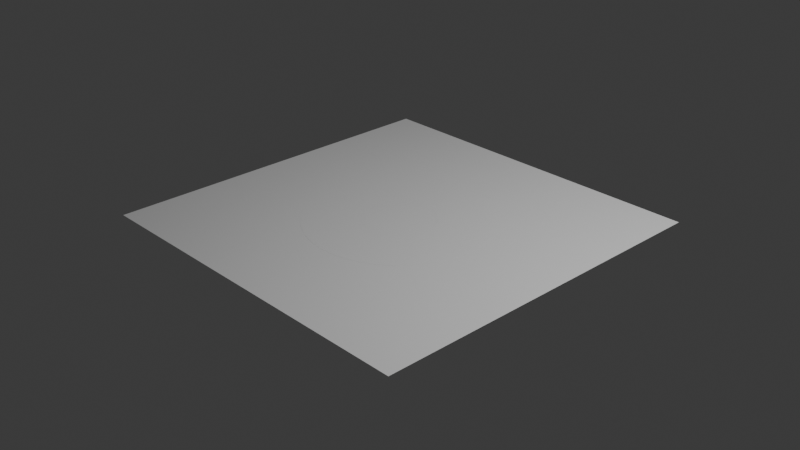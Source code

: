 # Source: luce_corridoio.blend  (saved by Blender 4.0.36; exported with 4.5.12 LTS)
import bpy
from mathutils import Matrix  # noqa: F401  (used for matrix-valued properties, if any)

bpy.ops.wm.read_factory_settings(use_empty=True)
scene = bpy.context.scene
scene.name = 'Scene'

# ---- collections
col_collection = bpy.data.collections.new('Collection'); scene.collection.children.link(col_collection)

# ---- world
world_world = bpy.data.worlds.new('World'); scene.world = world_world
world_world.use_nodes = True; world_world.node_tree.nodes.clear()
_N = world_world.node_tree.nodes; _L = world_world.node_tree.links
n0 = _N.new('ShaderNodeOutputWorld'); n0.name = 'World Output'; n0.location = (300, 300)
n1 = _N.new('ShaderNodeBackground'); n1.name = 'Background'; n1.location = (10, 300)
n1.inputs[0].default_value = (0.05088, 0.05088, 0.05088, 1.0)
_L.new(n1.outputs[0], n0.inputs[0])
n0.is_active_output = True
world_world.color = (0.05088, 0.05088, 0.05088)
world_world.use_sun_shadow = False
world_world.sun_shadow_jitter_overblur = 0.0

# ---- cameras
cam_camera = bpy.data.cameras.new('Camera')
cam_camera.clip_end = 100.0
cam_camera.ortho_scale = 7.314

# ---- lights
light_light = bpy.data.lights.new('Light', 'POINT')
light_light.transmission_factor = 0.0
light_light.use_soft_falloff = False
light_light.energy = 1000.0
light_light.shadow_soft_size = 0.1
light_light.shadow_maximum_resolution = 0.006
light_light.use_absolute_resolution = True

# ---- meshes
me_plane = bpy.data.meshes.new('Plane')
me_plane.from_pydata([], [], [])
_uv = me_plane.uv_layers.new(name='UVMap')
_uv.uv.foreach_set('vector', [])
me_plane.update()
me_cylinder = bpy.data.meshes.new('Cylinder')
me_cylinder.from_pydata([(0.0, 1.0, -0.02366), (0.0, 1.0, 0.0006708), (0.1951, 0.9808, -0.02366), (0.1951, 0.9808, 0.0006708), (0.3827, 0.9239, -0.02366), (0.3827, 0.9239, 0.0006708), (0.5556, 0.8315, -0.02366), (0.5556, 0.8315, 0.0006708), (0.7071, 0.7071, -0.02366), (0.7071, 0.7071, 0.0006708), (0.8315, 0.5556, -0.02366), (0.8315, 0.5556, 0.0006708), (0.9239, 0.3827, -0.02366), (0.9239, 0.3827, 0.0006708), (0.9808, 0.1951, -0.02366), (0.9808, 0.1951, 0.0006708), (1.0, 0.0, -0.02366), (1.0, 0.0, 0.0006708), (0.9808, -0.1951, -0.02366), (0.9808, -0.1951, 0.0006708), (0.9239, -0.3827, -0.02366), (0.9239, -0.3827, 0.0006708), (0.8315, -0.5556, -0.02366), (0.8315, -0.5556, 0.0006708), (0.7071, -0.7071, -0.02366), (0.7071, -0.7071, 0.0006708), (0.5556, -0.8315, -0.02366), (0.5556, -0.8315, 0.0006708), (0.3827, -0.9239, -0.02366), (0.3827, -0.9239, 0.0006708), (0.1951, -0.9808, -0.02366), (0.1951, -0.9808, 0.0006708), (0.0, -1.0, -0.02366), (0.0, -1.0, 0.0006708), (-0.1951, -0.9808, -0.02366), (-0.1951, -0.9808, 0.0006708), (-0.3827, -0.9239, -0.02366), (-0.3827, -0.9239, 0.0006708), (-0.5556, -0.8315, -0.02366), (-0.5556, -0.8315, 0.0006708), (-0.7071, -0.7071, -0.02366), (-0.7071, -0.7071, 0.0006708), (-0.8315, -0.5556, -0.02366), (-0.8315, -0.5556, 0.0006708), (-0.9239, -0.3827, -0.02366), (-0.9239, -0.3827, 0.0006708), (-0.9808, -0.1951, -0.02366), (-0.9808, -0.1951, 0.0006708), (-1.0, 0.0, -0.02366), (-1.0, 0.0, 0.0006708), (-0.9808, 0.1951, -0.02366), (-0.9808, 0.1951, 0.0006708), (-0.9239, 0.3827, -0.02366), (-0.9239, 0.3827, 0.0006708), (-0.8315, 0.5556, -0.02366), (-0.8315, 0.5556, 0.0006708), (-0.7071, 0.7071, -0.02366), (-0.7071, 0.7071, 0.0006708), (-0.5556, 0.8315, -0.02366), (-0.5556, 0.8315, 0.0006708), (-0.3827, 0.9239, -0.02366), (-0.3827, 0.9239, 0.0006708), (-0.1951, 0.9808, -0.02366), (-0.1951, 0.9808, 0.0006708), (1.085e-09, 0.9104, -0.02257), (0.1776, 0.8929, -0.02257), (0.3484, 0.8411, -0.02257), (0.5058, 0.757, -0.02257), (0.6437, 0.6437, -0.02257), (0.757, 0.5058, -0.02257), (0.8411, 0.3484, -0.02257), (0.8929, 0.1776, -0.02257), (0.9104, 1.669e-10, -0.02257), (0.8929, -0.1776, -0.02257), (0.8411, -0.3484, -0.02257), (0.757, -0.5058, -0.02257), (0.6437, -0.6437, -0.02257), (0.5058, -0.757, -0.02257), (0.3484, -0.8411, -0.02257), (0.1776, -0.8929, -0.02257), (1.085e-09, -0.9104, -0.02257), (-0.1776, -0.8929, -0.02257), (-6.502e-09, -1.024e-08, -0.0004193), (-0.3484, -0.8411, -0.02257), (-0.5058, -0.757, -0.02257), (-0.6437, -0.6437, -0.02257), (-0.757, -0.5058, -0.02257), (-0.8411, -0.3484, -0.02257), (-0.8929, -0.1776, -0.02257), (-0.9104, 1.669e-10, -0.02257), (-0.8929, 0.1776, -0.02257), (-0.8411, 0.3484, -0.02257), (-0.757, 0.5058, -0.02257), (-0.6437, 0.6437, -0.02257), (-0.5058, 0.757, -0.02257), (-0.3484, 0.8411, -0.02257), (-0.1776, 0.8929, -0.02257), (-1.991, -1.991, 0.0), (1.991, -1.991, 0.0), (-1.991, 1.991, 0.0), (1.991, 1.991, 0.0), (-0.958, 0.958, 0.0), (-0.958, -0.958, 0.0), (0.958, -0.958, 0.0), (0.958, 0.958, 0.0)], [(98, 103), (102, 97), (100, 104), (101, 99)], [(0, 1, 3, 2), (2, 3, 5, 4), (4, 5, 7, 6), (6, 7, 9, 8), (8, 9, 11, 10), (10, 11, 13, 12), (12, 13, 15, 14), (14, 15, 17, 16), (16, 17, 19, 18), (18, 19, 21, 20), (20, 21, 23, 22), (22, 23, 25, 24), (24, 25, 27, 26), (26, 27, 29, 28), (28, 29, 31, 30), (30, 31, 33, 32), (32, 33, 35, 34), (34, 35, 37, 36), (36, 37, 39, 38), (38, 39, 41, 40), (40, 41, 43, 42), (42, 43, 45, 44), (44, 45, 47, 46), (46, 47, 49, 48), (48, 49, 51, 50), (50, 51, 53, 52), (52, 53, 55, 54), (54, 55, 57, 56), (56, 57, 59, 58), (58, 59, 61, 60), (61, 59, 82), (60, 61, 63, 62), (62, 63, 1, 0), (6, 8, 68, 67), (24, 26, 77, 76), (9, 7, 82), (42, 44, 87, 86), (27, 25, 82), (60, 62, 96, 95), (45, 43, 82), (8, 10, 69, 68), (63, 61, 82), (26, 28, 78, 77), (11, 9, 82), (44, 46, 88, 87), (29, 27, 82), (62, 0, 64, 96), (47, 45, 82), (10, 12, 70, 69), (1, 63, 82), (28, 30, 79, 78), (13, 11, 82), (46, 48, 89, 88), (31, 29, 82), (49, 47, 82), (12, 14, 71, 70), (30, 32, 80, 79), (15, 13, 82), (48, 50, 90, 89), (33, 31, 82), (51, 49, 82), (14, 16, 72, 71), (32, 34, 81, 80), (17, 15, 82), (50, 52, 91, 90), (35, 33, 82), (53, 51, 82), (16, 18, 73, 72), (34, 36, 83, 81), (19, 17, 82), (0, 2, 65, 64), (52, 54, 92, 91), (37, 35, 82), (3, 1, 82), (55, 53, 82), (18, 20, 74, 73), (36, 38, 84, 83), (21, 19, 82), (54, 56, 93, 92), (39, 37, 82), (2, 4, 66, 65), (57, 55, 82), (20, 22, 75, 74), (5, 3, 82), (38, 40, 85, 84), (23, 21, 82), (56, 58, 94, 93), (41, 39, 82), (4, 6, 67, 66), (59, 57, 82), (22, 24, 76, 75), (7, 5, 82), (40, 42, 86, 85), (25, 23, 82), (58, 60, 95, 94), (43, 41, 82), (67, 68, 82), (68, 69, 82), (69, 70, 82), (70, 71, 82), (71, 72, 82), (72, 73, 82), (73, 74, 82), (74, 75, 82), (75, 76, 82), (76, 77, 82), (77, 78, 82), (78, 79, 82), (79, 80, 82), (80, 81, 82), (81, 83, 82), (66, 67, 82), (65, 66, 82), (64, 65, 82), (96, 64, 82), (95, 96, 82), (94, 95, 82), (93, 94, 82), (92, 93, 82), (91, 92, 82), (90, 91, 82), (89, 90, 82), (83, 84, 82), (84, 85, 82), (85, 86, 82), (86, 87, 82), (87, 88, 82), (88, 89, 82), (97, 99, 100, 98)])
_uv = me_cylinder.uv_layers.new(name='UVMap')
_uv.uv.foreach_set('vector', [1.0, 0.5, 1.0, 1.0, 0.9688, 1.0, 0.9688, 0.5, 0.9688, 0.5, 0.9688, 1.0, 0.9375, 1.0, 0.9375, 0.5, 0.9375, 0.5, 0.9375, 1.0, 0.9062, 1.0, 0.9062, 0.5, 0.9062, 0.5, 0.9062, 1.0, 0.875, 1.0, 0.875, 0.5, 0.875, 0.5, 0.875, 1.0, 0.8438, 1.0, 0.8438, 0.5, 0.8438, 0.5, 0.8438, 1.0, 0.8125, 1.0, 0.8125, 0.5, 0.8125, 0.5, 0.8125, 1.0, 0.7812, 1.0, 0.7812, 0.5, 0.7812, 0.5, 0.7812, 1.0, 0.75, 1.0, 0.75, 0.5, 0.75, 0.5, 0.75, 1.0, 0.7188, 1.0, 0.7188, 0.5, 0.7188, 0.5, 0.7188, 1.0, 0.6875, 1.0, 0.6875, 0.5, 0.6875, 0.5, 0.6875, 1.0, 0.6562, 1.0, 0.6562, 0.5, 0.6562, 0.5, 0.6562, 1.0, 0.625, 1.0, 0.625, 0.5, 0.625, 0.5, 0.625, 1.0, 0.5938, 1.0, 0.5938, 0.5, 0.5938, 0.5, 0.5938, 1.0, 0.5625, 1.0, 0.5625, 0.5, 0.5625, 0.5, 0.5625, 1.0, 0.5312, 1.0, 0.5312, 0.5, 0.5312, 0.5, 0.5312, 1.0, 0.5, 1.0, 0.5, 0.5, 0.5, 0.5, 0.5, 1.0, 0.4688, 1.0, 0.4688, 0.5, 0.4688, 0.5, 0.4688, 1.0, 0.4375, 1.0, 0.4375, 0.5, 0.4375, 0.5, 0.4375, 1.0, 0.4062, 1.0, 0.4062, 0.5, 0.4062, 0.5, 0.4062, 1.0, 0.375, 1.0, 0.375, 0.5, 0.375, 0.5, 0.375, 1.0, 0.3438, 1.0, 0.3438, 0.5, 0.3438, 0.5, 0.3438, 1.0, 0.3125, 1.0, 0.3125, 0.5, 0.3125, 0.5, 0.3125, 1.0, 0.2812, 1.0, 0.2812, 0.5, 0.2812, 0.5, 0.2812, 1.0, 0.25, 1.0, 0.25, 0.5, 0.25, 0.5, 0.25, 1.0, 0.2188, 1.0, 0.2188, 0.5, 0.2188, 0.5, 0.2188, 1.0, 0.1875, 1.0, 0.1875, 0.5, 0.1875, 0.5, 0.1875, 1.0, 0.1562, 1.0, 0.1562, 0.5, 0.1562, 0.5, 0.1562, 1.0, 0.125, 1.0, 0.125, 0.5, 0.125, 0.5, 0.125, 1.0, 0.09375, 1.0, 0.09375, 0.5, 0.09375, 0.5, 0.09375, 1.0, 0.0625, 1.0, 0.0625, 0.5, 0.0625, 1.0, 0.09375, 1.0, 0.5, 1.0, 0.0625, 0.5, 0.0625, 1.0, 0.03125, 1.0, 0.03125, 0.5, 0.03125, 0.5, 0.03125, 1.0, 0.0, 1.0, 0.0, 0.5, 0.9062, 0.5, 0.875, 0.5, 0.875, 0.5, 0.9062, 0.5, 0.625, 0.5, 0.5938, 0.5, 0.5938, 0.5, 0.625, 0.5, 0.875, 1.0, 0.9062, 1.0, 0.5, 1.0, 0.3438, 0.5, 0.3125, 0.5, 0.3125, 0.5, 0.3438, 0.5, 0.5938, 1.0, 0.625, 1.0, 0.5, 1.0, 0.0625, 0.5, 0.03125, 0.5, 0.03125, 0.5, 0.0625, 0.5, 0.3125, 1.0, 0.3438, 1.0, 0.5, 1.0, 0.875, 0.5, 0.8438, 0.5, 0.8438, 0.5, 0.875, 0.5, 0.03125, 1.0, 0.0625, 1.0, 0.5, 1.0, 0.5938, 0.5, 0.5625, 0.5, 0.5625, 0.5, 0.5938, 0.5, 0.8438, 1.0, 0.875, 1.0, 0.5, 1.0, 0.3125, 0.5, 0.2812, 0.5, 0.2812, 0.5, 0.3125, 0.5, 0.5625, 1.0, 0.5938, 1.0, 0.5, 1.0, 0.03125, 0.5, 0.0, 0.5, 0.0, 0.5, 0.03125, 0.5, 0.2812, 1.0, 0.3125, 1.0, 0.5, 1.0, 0.8438, 0.5, 0.8125, 0.5, 0.8125, 0.5, 0.8438, 0.5, 0.0, 1.0, 0.03125, 1.0, 0.5, 1.0, 0.5625, 0.5, 0.5312, 0.5, 0.5312, 0.5, 0.5625, 0.5, 0.8125, 1.0, 0.8438, 1.0, 0.5, 1.0, 0.2812, 0.5, 0.25, 0.5, 0.25, 0.5, 0.2812, 0.5, 0.5312, 1.0, 0.5625, 1.0, 0.5, 1.0, 0.25, 1.0, 0.2812, 1.0, 0.5, 1.0, 0.8125, 0.5, 0.7812, 0.5, 0.7812, 0.5, 0.8125, 0.5, 0.5312, 0.5, 0.5, 0.5, 0.5, 0.5, 0.5312, 0.5, 0.7812, 1.0, 0.8125, 1.0, 0.5, 1.0, 0.25, 0.5, 0.2188, 0.5, 0.2188, 0.5, 0.25, 0.5, 0.5, 1.0, 0.5312, 1.0, 0.5, 1.0, 0.2188, 1.0, 0.25, 1.0, 0.5, 1.0, 0.7812, 0.5, 0.75, 0.5, 0.75, 0.5, 0.7812, 0.5, 0.5, 0.5, 0.4688, 0.5, 0.4688, 0.5, 0.5, 0.5, 0.75, 1.0, 0.7812, 1.0, 0.5, 1.0, 0.2188, 0.5, 0.1875, 0.5, 0.1875, 0.5, 0.2188, 0.5, 0.4688, 1.0, 0.5, 1.0, 0.5, 1.0, 0.1875, 1.0, 0.2188, 1.0, 0.5, 1.0, 0.75, 0.5, 0.7188, 0.5, 0.7188, 0.5, 0.75, 0.5, 0.4688, 0.5, 0.4375, 0.5, 0.4375, 0.5, 0.4688, 0.5, 0.7188, 1.0, 0.75, 1.0, 0.5, 1.0, 1.0, 0.5, 0.9688, 0.5, 0.9688, 0.5, 1.0, 0.5, 0.1875, 0.5, 0.1562, 0.5, 0.1562, 0.5, 0.1875, 0.5, 0.4375, 1.0, 0.4688, 1.0, 0.5, 1.0, 0.9688, 1.0, 1.0, 1.0, 0.5, 1.0, 0.1562, 1.0, 0.1875, 1.0, 0.5, 1.0, 0.7188, 0.5, 0.6875, 0.5, 0.6875, 0.5, 0.7188, 0.5, 0.4375, 0.5, 0.4062, 0.5, 0.4062, 0.5, 0.4375, 0.5, 0.6875, 1.0, 0.7188, 1.0, 0.5, 1.0, 0.1562, 0.5, 0.125, 0.5, 0.125, 0.5, 0.1562, 0.5, 0.4062, 1.0, 0.4375, 1.0, 0.5, 1.0, 0.9688, 0.5, 0.9375, 0.5, 0.9375, 0.5, 0.9688, 0.5, 0.125, 1.0, 0.1562, 1.0, 0.5, 1.0, 0.6875, 0.5, 0.6562, 0.5, 0.6562, 0.5, 0.6875, 0.5, 0.9375, 1.0, 0.9688, 1.0, 0.5, 1.0, 0.4062, 0.5, 0.375, 0.5, 0.375, 0.5, 0.4062, 0.5, 0.6562, 1.0, 0.6875, 1.0, 0.5, 1.0, 0.125, 0.5, 0.09375, 0.5, 0.09375, 0.5, 0.125, 0.5, 0.375, 1.0, 0.4062, 1.0, 0.5, 1.0, 0.9375, 0.5, 0.9062, 0.5, 0.9062, 0.5, 0.9375, 0.5, 0.09375, 1.0, 0.125, 1.0, 0.5, 1.0, 0.6562, 0.5, 0.625, 0.5, 0.625, 0.5, 0.6562, 0.5, 0.9062, 1.0, 0.9375, 1.0, 0.5, 1.0, 0.375, 0.5, 0.3438, 0.5, 0.3438, 0.5, 0.375, 0.5, 0.625, 1.0, 0.6562, 1.0, 0.5, 1.0, 0.09375, 0.5, 0.0625, 0.5, 0.0625, 0.5, 0.09375, 0.5, 0.3438, 1.0, 0.375, 1.0, 0.5, 1.0, 0.9062, 0.5, 0.875, 0.5, 0.5, 1.0, 0.875, 0.5, 0.8438, 0.5, 0.5, 1.0, 0.8438, 0.5, 0.8125, 0.5, 0.5, 1.0, 0.8125, 0.5, 0.7812, 0.5, 0.5, 1.0, 0.7812, 0.5, 0.75, 0.5, 0.5, 1.0, 0.75, 0.5, 0.7188, 0.5, 0.5, 1.0, 0.7188, 0.5, 0.6875, 0.5, 0.5, 1.0, 0.6875, 0.5, 0.6562, 0.5, 0.5, 1.0, 0.6562, 0.5, 0.625, 0.5, 0.5, 1.0, 0.625, 0.5, 0.5938, 0.5, 0.5, 1.0, 0.5938, 0.5, 0.5625, 0.5, 0.5, 1.0, 0.5625, 0.5, 0.5312, 0.5, 0.5, 1.0, 0.5312, 0.5, 0.5, 0.5, 0.5, 1.0, 0.5, 0.5, 0.4688, 0.5, 0.5, 1.0, 0.4688, 0.5, 0.4375, 0.5, 0.5, 1.0, 0.9375, 0.5, 0.9062, 0.5, 0.5, 1.0, 0.9688, 0.5, 0.9375, 0.5, 0.5, 1.0, 1.0, 0.5, 0.9688, 0.5, 0.5, 1.0, 0.03125, 0.5, 1.0, 0.5, 0.5, 1.0, 0.0625, 0.5, 0.03125, 0.5, 0.5, 1.0, 0.09375, 0.5, 0.0625, 0.5, 0.5, 1.0, 0.125, 0.5, 0.09375, 0.5, 0.5, 1.0, 0.1562, 0.5, 0.125, 0.5, 0.5, 1.0, 0.1875, 0.5, 0.1562, 0.5, 0.5, 1.0, 0.2188, 0.5, 0.1875, 0.5, 0.5, 1.0, 0.25, 0.5, 0.2188, 0.5, 0.5, 1.0, 0.4375, 0.5, 0.4062, 0.5, 0.5, 1.0, 0.4062, 0.5, 0.375, 0.5, 0.5, 1.0, 0.375, 0.5, 0.3438, 0.5, 0.5, 1.0, 0.3438, 0.5, 0.3125, 0.5, 0.5, 1.0, 0.3125, 0.5, 0.2812, 0.5, 0.5, 1.0, 0.2812, 0.5, 0.25, 0.5, 0.5, 1.0, 0.0, 0.0, 0.0, 1.0, 1.0, 1.0, 1.0, 0.0])
me_cylinder.use_paint_bone_selection = False
me_cylinder.use_paint_mask = True
me_cylinder.update()

# ---- objects
ob_light = bpy.data.objects.new('Light', light_light)
ob_camera = bpy.data.objects.new('Camera', cam_camera)
ob_plane = bpy.data.objects.new('Plane', me_plane)
ob_cylinder = bpy.data.objects.new('Cylinder', me_cylinder)

# ---- transforms, parenting, visibility, modifiers, constraints
ob_light.location = (4.076, 1.005, 5.904)
ob_light.rotation_euler = (0.6503, 0.05522, 1.866)
ob_light.lock_rotations_4d = False
ob_light.empty_display_type = 'ARROWS'
ob_light.color = (0.0, 0.0, 0.0, 0.0)
ob_light.lineart.crease_threshold = 0.0
ob_camera.location = (7.359, -6.926, 4.958)
ob_camera.rotation_euler = (1.109, 0.0, 0.8149)
ob_camera.lock_rotations_4d = False
ob_camera.empty_display_type = 'ARROWS'
ob_camera.color = (0.0, 0.0, 0.0, 0.0)
ob_camera.display_type = 'WIRE'
ob_camera.lineart.crease_threshold = 0.0
ob_plane.location = (0.0, 0.0, 0.0)
ob_plane.scale = (1.991, 1.991, 1.991)
ob_cylinder.location = (0.0, 0.0, 0.0)

# ---- collection membership
col_collection.objects.link(ob_light)
col_collection.objects.link(ob_camera)
col_collection.objects.link(ob_plane)
col_collection.objects.link(ob_cylinder)

# ---- scene / render settings (as saved in the file)
scene.camera = ob_camera
scene.frame_start = 1; scene.frame_end = 250; scene.frame_set(0)
scene.render.engine = 'BLENDER_EEVEE_NEXT'
scene.cycles.sampling_pattern = 'TABULATED_SOBOL'
bpy.context.view_layer.update()
